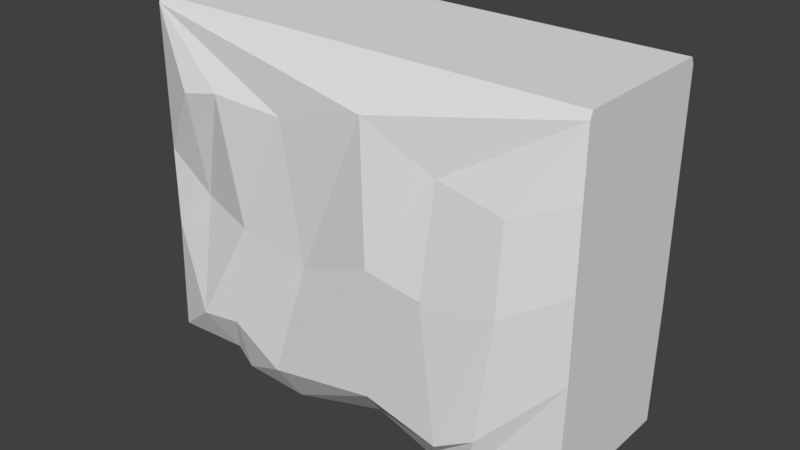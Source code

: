 # Source: Floor_Plains_Plane02.blend  (saved by Blender 2.78.0; exported with 4.5.12 LTS)
import bpy
from mathutils import Matrix  # noqa: F401  (used for matrix-valued properties, if any)

bpy.ops.wm.read_factory_settings(use_empty=True)
scene = bpy.context.scene
scene.name = 'Scene'

# ---- collections
col_collection_1 = bpy.data.collections.new('Collection 1'); scene.collection.children.link(col_collection_1)

# ---- world
world_world = bpy.data.worlds.new('World'); scene.world = world_world
world_world.color = (0.05088, 0.05088, 0.05088)
world_world.use_sun_shadow = False
world_world.sun_shadow_jitter_overblur = 0.0
world_world.cycles.sampling_method = 'MANUAL'

# ---- meshes
me_cube = bpy.data.meshes.new('Cube')
me_cube.from_pydata([(3.0, -1.007, 4.023), (3.0, 1.007, 4.023), (-3.0, -1.007, 3.959), (-3.0, 1.007, 3.959), (-2.369, -1.251, 3.938), (-1.85, -1.231, 4.046), (-0.8306, -1.187, 3.992), (0.4395, -1.263, 4.368), (1.398, -1.192, 3.895), (2.324, -1.31, 3.788), (-2.19, 1.222, 4.037), (-0.6877, 1.167, 3.829), (0.4635, 1.102, 4.399), (1.113, 1.138, 4.269), (1.611, 1.048, 3.676), (2.441, 1.203, 3.815), (-3.0, -1.007, 4.877), (3.0, -1.007, 4.879), (3.0, 1.007, 4.877), (3.0, -0.9655, 4.972), (-3.0, 0.9655, 4.972), (-3.0, 1.007, 4.878), (3.0, 0.9655, 4.972), (-3.0, -0.9655, 4.972), (3.0, 1.007, 3.035), (3.0, -1.007, 3.035), (-3.0, 1.007, 2.971), (-3.0, -1.007, 2.971), (2.255, -1.29, 2.604), (2.36, 1.121, 2.636), (-2.399, -0.9684, 2.473), (-1.518, -1.21, 2.382), (-0.526, -1.211, 2.163), (0.6144, -1.411, 2.649), (1.395, -1.431, 2.555), (-2.194, 1.252, 2.661), (-0.8889, 1.161, 2.31), (0.2017, 1.141, 2.505), (0.9044, 1.181, 2.787), (1.531, 1.284, 2.269), (3.0, 1.008, 1.976), (3.0, -1.006, 1.976), (-3.0, 1.008, 1.913), (-3.0, -1.006, 1.913), (1.998, -1.225, 0.9017), (2.299, 1.125, 1.158), (-2.312, -1.29, 0.9063), (-1.731, -1.267, 0.9796), (-0.9489, -1.341, 0.6246), (0.5783, -1.365, 0.9383), (1.522, -1.309, 0.6518), (-2.14, 1.06, 0.8744), (-0.9176, 1.26, 0.9869), (0.4171, 1.23, 1.087), (0.9686, 1.117, 0.8714), (1.417, 1.137, 0.9511), (3.0, 0.9614, 0.4247), (3.0, -1.052, 0.4247), (-3.0, 0.9614, 0.3612), (-3.0, -1.052, 0.3612), (1.799, -1.104, 0.199), (1.811, 0.8635, 0.3392), (-2.013, -1.01, 0.3695), (-1.729, -1.071, 0.204), (-0.8762, -1.004, 0.09395), (0.3747, -0.9011, 0.3931), (1.232, -1.015, 0.2379), (-1.664, 0.9184, 0.3679), (-0.8802, 0.9358, -0.01666), (0.2522, 0.9356, 0.22), (0.7392, 0.8532, 0.3974), (1.182, 0.7855, 0.2611)], [], [(0, 9, 28, 25), (16, 2, 4), (12, 21, 18), (5, 16, 4), (9, 8, 34, 28), (2, 3, 26, 27), (8, 7, 33, 34), (14, 15, 29, 39), (1, 0, 25, 24), (7, 6, 32, 33), (2, 21, 3), (9, 17, 8), (17, 7, 8), (7, 16, 6), (16, 5, 6), (0, 17, 9), (18, 0, 1), (1, 15, 18), (21, 10, 3), (13, 14, 39, 38), (15, 14, 18), (18, 14, 13), (18, 13, 12), (12, 11, 21), (21, 11, 10), (6, 5, 31, 32), (12, 13, 38, 37), (5, 4, 30, 31), (11, 12, 37, 36), (4, 2, 27, 30), (10, 11, 36, 35), (2, 16, 21), (7, 17, 16), (18, 17, 0), (19, 18, 22), (16, 20, 21), (21, 22, 18), (17, 23, 16), (20, 23, 22), (22, 23, 19), (19, 17, 18), (16, 23, 20), (21, 20, 22), (17, 19, 23), (26, 35, 51, 42), (25, 28, 44, 41), (28, 34, 50, 44), (27, 26, 42, 43), (34, 33, 49, 50), (39, 29, 45, 55), (24, 25, 41, 40), (33, 32, 48, 49), (38, 39, 55, 54), (32, 31, 47, 48), (37, 38, 54, 53), (31, 30, 46, 47), (36, 37, 53, 52), (30, 27, 43, 46), (3, 10, 35, 26), (15, 1, 24, 29), (55, 45, 61, 71), (40, 41, 57, 56), (49, 48, 64, 65), (54, 55, 71, 70), (48, 47, 63, 64), (53, 54, 70, 69), (47, 46, 62, 63), (52, 53, 69, 68), (46, 43, 59, 62), (51, 52, 68, 67), (45, 40, 56, 61), (42, 51, 67, 58), (41, 44, 60, 57), (44, 50, 66, 60), (29, 24, 40, 45), (35, 36, 52, 51), (62, 58, 67), (57, 61, 56), (60, 71, 61), (66, 70, 71), (65, 69, 70), (65, 68, 69), (63, 67, 68), (62, 59, 58), (57, 60, 61), (60, 66, 71), (66, 65, 70), (65, 64, 68), (64, 63, 68), (63, 62, 67), (50, 49, 65, 66), (43, 42, 58, 59)])
_uv = me_cube.uv_layers.new(name='UVMap')
_uv.uv.foreach_set('vector', [0.2501, 0.03779, 0.2405, 0.02758, 0.2405, 0.02758, 0.2501, 0.03779, 0.1797, 0.1788, 0.1817, 0.0335, 0.1896, 0.02635, 0.3034, 0.03922, 0.2657, 0.1782, 0.3335, 0.1782, 0.1934, 0.02775, 0.1797, 0.1788, 0.1896, 0.02635, 0.2405, 0.02758, 0.2325, 0.01979, 0.2325, 0.01979, 0.2405, 0.02758, 0.3244, 0.02485, 0.2706, 0.02485, 0.2706, 0.02485, 0.3244, 0.02485, 0.2325, 0.01979, 0.2218, 0.03216, 0.2218, 0.03216, 0.2325, 0.01979, 0.3156, 0.02835, 0.3244, 0.03515, 0.3244, 0.03515, 0.3156, 0.02835, 0.2461, 0.02057, 0.1892, 0.02057, 0.1892, 0.02057, 0.2461, 0.02057, 0.2218, 0.03216, 0.2052, 0.01263, 0.2052, 0.01263, 0.2218, 0.03216, 0.3244, 0.02485, 0.2706, 0.1811, 0.2706, 0.02485, 0.2405, 0.02758, 0.2514, 0.1789, 0.2325, 0.01979, 0.2514, 0.1789, 0.2218, 0.03216, 0.2325, 0.01979, 0.2218, 0.03216, 0.1797, 0.1788, 0.2052, 0.01263, 0.1797, 0.1788, 0.1934, 0.02775, 0.2052, 0.01263, 0.2501, 0.03779, 0.2514, 0.1789, 0.2405, 0.02758, 0.2461, 0.1808, 0.1892, 0.02057, 0.2461, 0.02057, 0.3322, 0.0453, 0.3244, 0.03515, 0.3335, 0.1782, 0.2657, 0.1782, 0.2782, 0.03546, 0.2678, 0.04126, 0.3095, 0.03868, 0.3156, 0.02835, 0.3156, 0.02835, 0.3095, 0.03868, 0.3244, 0.03515, 0.3156, 0.02835, 0.3335, 0.1782, 0.3335, 0.1782, 0.3156, 0.02835, 0.3095, 0.03868, 0.3335, 0.1782, 0.3095, 0.03868, 0.3034, 0.03922, 0.3034, 0.03922, 0.2897, 0.02124, 0.2657, 0.1782, 0.2657, 0.1782, 0.2897, 0.02124, 0.2782, 0.03546, 0.2052, 0.01263, 0.1934, 0.02775, 0.1934, 0.02775, 0.2052, 0.01263, 0.3034, 0.03922, 0.3095, 0.03868, 0.3095, 0.03868, 0.3034, 0.03922, 0.1934, 0.02775, 0.1896, 0.02635, 0.1896, 0.02635, 0.1934, 0.02775, 0.2897, 0.02124, 0.3034, 0.03922, 0.3034, 0.03922, 0.2897, 0.02124, 0.1896, 0.02635, 0.1817, 0.0335, 0.1817, 0.0335, 0.1896, 0.02635, 0.2782, 0.03546, 0.2897, 0.02124, 0.2897, 0.02124, 0.2782, 0.03546, 0.3244, 0.02485, 0.3244, 0.1811, 0.2706, 0.1811, 0.2218, 0.03216, 0.2514, 0.1789, 0.1797, 0.1788, 0.2461, 0.1808, 0.1892, 0.1809, 0.1892, 0.02057, 0.2925, 0.6867, 0.268, 0.7232, 0.2657, 0.7189, 0.2007, 0.7204, 0.2251, 0.6839, 0.2298, 0.6853, 0.2298, 0.6853, 0.2229, 0.5052, 0.2276, 0.5037, 0.2972, 0.6882, 0.291, 0.5081, 0.2957, 0.5065, 0.1353, 0.7276, 0.03089, 0.7276, 0.1353, 0.4905, 0.1353, 0.4905, 0.03089, 0.7276, 0.03089, 0.4905, 0.2925, 0.6867, 0.2972, 0.6882, 0.268, 0.7232, 0.2007, 0.7204, 0.1985, 0.7161, 0.2251, 0.6839, 0.2298, 0.6853, 0.2251, 0.6839, 0.2229, 0.5052, 0.2972, 0.6882, 0.2925, 0.6867, 0.291, 0.5081, 0.2678, 0.04126, 0.2782, 0.03546, 0.2782, 0.03546, 0.2678, 0.04126, 0.2501, 0.03779, 0.2405, 0.02758, 0.2405, 0.02758, 0.2501, 0.03779, 0.2405, 0.02758, 0.2325, 0.01979, 0.2325, 0.01979, 0.2405, 0.02758, 0.3244, 0.02485, 0.2706, 0.02485, 0.2706, 0.02485, 0.3244, 0.02485, 0.2325, 0.01979, 0.2218, 0.03216, 0.2218, 0.03216, 0.2325, 0.01979, 0.3156, 0.02835, 0.3244, 0.03515, 0.3244, 0.03515, 0.3156, 0.02835, 0.2461, 0.02057, 0.1892, 0.02057, 0.1892, 0.02057, 0.2461, 0.02057, 0.2218, 0.03216, 0.2052, 0.01263, 0.2052, 0.01263, 0.2218, 0.03216, 0.3095, 0.03868, 0.3156, 0.02835, 0.3156, 0.02835, 0.3095, 0.03868, 0.2052, 0.01263, 0.1934, 0.02775, 0.1934, 0.02775, 0.2052, 0.01263, 0.3034, 0.03922, 0.3095, 0.03868, 0.3095, 0.03868, 0.3034, 0.03922, 0.1934, 0.02775, 0.1896, 0.02635, 0.1896, 0.02635, 0.1934, 0.02775, 0.2897, 0.02124, 0.3034, 0.03922, 0.3034, 0.03922, 0.2897, 0.02124, 0.1896, 0.02635, 0.1817, 0.0335, 0.1817, 0.0335, 0.1896, 0.02635, 0.2678, 0.04126, 0.2782, 0.03546, 0.2782, 0.03546, 0.2678, 0.04126, 0.3244, 0.03515, 0.3322, 0.0453, 0.3322, 0.0453, 0.3244, 0.03515, 0.3156, 0.02835, 0.3244, 0.03515, 0.3244, 0.03515, 0.3156, 0.02835, 0.2461, 0.02057, 0.1892, 0.02057, 0.1892, 0.02057, 0.2461, 0.02057, 0.2218, 0.03216, 0.2052, 0.01263, 0.2052, 0.01263, 0.2218, 0.03216, 0.3095, 0.03868, 0.3156, 0.02835, 0.3156, 0.02835, 0.3095, 0.03868, 0.2052, 0.01263, 0.1934, 0.02775, 0.1934, 0.02775, 0.2052, 0.01263, 0.3034, 0.03922, 0.3095, 0.03868, 0.3095, 0.03868, 0.3034, 0.03922, 0.1934, 0.02775, 0.1896, 0.02635, 0.1896, 0.02635, 0.1934, 0.02775, 0.2897, 0.02124, 0.3034, 0.03922, 0.3034, 0.03922, 0.2897, 0.02124, 0.1896, 0.02635, 0.1817, 0.0335, 0.1817, 0.0335, 0.1896, 0.02635, 0.2782, 0.03546, 0.2897, 0.02124, 0.2897, 0.02124, 0.2782, 0.03546, 0.3244, 0.03515, 0.3322, 0.0453, 0.3322, 0.0453, 0.3244, 0.03515, 0.2678, 0.04126, 0.2782, 0.03546, 0.2782, 0.03546, 0.2678, 0.04126, 0.2501, 0.03779, 0.2405, 0.02758, 0.2405, 0.02758, 0.2501, 0.03779, 0.2405, 0.02758, 0.2325, 0.01979, 0.2325, 0.01979, 0.2405, 0.02758, 0.3244, 0.03515, 0.3322, 0.0453, 0.3322, 0.0453, 0.3244, 0.03515, 0.2782, 0.03546, 0.2897, 0.02124, 0.2897, 0.02124, 0.2782, 0.03546, 0.5713, 0.4454, 0.5311, 0.4693, 0.5311, 0.4362, 0.5713, 0.2621, 0.5311, 0.2872, 0.5311, 0.2621, 0.5713, 0.2913, 0.5311, 0.3154, 0.5311, 0.2872, 0.5713, 0.3154, 0.5311, 0.3351, 0.5311, 0.3154, 0.5713, 0.3481, 0.5311, 0.3548, 0.5311, 0.3351, 0.5713, 0.3481, 0.5311, 0.3982, 0.5311, 0.3548, 0.5713, 0.4326, 0.5311, 0.4362, 0.5311, 0.3982, 0.5713, 0.4454, 0.5713, 0.4693, 0.5311, 0.4693, 0.5713, 0.2621, 0.5713, 0.2913, 0.5311, 0.2872, 0.5713, 0.2913, 0.5713, 0.3154, 0.5311, 0.3154, 0.5713, 0.3154, 0.5713, 0.3481, 0.5311, 0.3351, 0.5713, 0.3481, 0.5713, 0.3982, 0.5311, 0.3982, 0.5713, 0.3982, 0.5713, 0.4326, 0.5311, 0.3982, 0.5713, 0.4326, 0.5713, 0.4454, 0.5311, 0.4362, 0.2325, 0.01979, 0.2218, 0.03216, 0.2218, 0.03216, 0.2325, 0.01979, 0.3244, 0.02485, 0.2706, 0.02485, 0.2706, 0.02485, 0.3244, 0.02485])
me_cube.use_remesh_preserve_volume = False
me_cube.use_remesh_preserve_attributes = False
me_cube.use_mirror_vertex_groups = False
me_cube.use_paint_bone_selection = False
me_cube.use_paint_mask = True
me_cube.update()

# ---- objects
ob_cube = bpy.data.objects.new('Cube', me_cube)

# ---- transforms, parenting, visibility, modifiers, constraints
ob_cube.location = (0.0, 0.0, 0.0)
ob_cube.lineart.crease_threshold = 0.0

# ---- collection membership
col_collection_1.objects.link(ob_cube)

# ---- scene / render settings (as saved in the file)
scene.frame_start = 1; scene.frame_end = 250; scene.frame_set(1)
scene.render.engine = 'BLENDER_EEVEE_NEXT'
scene.render.resolution_percentage = 50
scene.render.dither_intensity = 0.0
scene.cycles.use_denoising = False
scene.cycles.samples = 128
scene.cycles.sampling_pattern = 'TABULATED_SOBOL'
scene.cycles.light_sampling_threshold = 0.0
scene.cycles.use_adaptive_sampling = False
scene.cycles.use_light_tree = False
scene.cycles.blur_glossy = 0.0
scene.cycles.sample_clamp_indirect = 0.0
scene.view_settings.view_transform = 'Standard'
bpy.context.view_layer.update()

# ---- added for rendering (the .blend has no active camera and no usable light): camera, sun
cam_auto = bpy.data.cameras.new('AutoCamera')
cam_auto.lens = 50.0
cam_auto.sensor_width = 36.0
cam_auto.clip_end = 1000.0
ob_auto_camera = bpy.data.objects.new('AutoCamera', cam_auto)
scene.collection.objects.link(ob_auto_camera)
ob_auto_camera.location = (7.64452, -9.24687, 8.5935)
ob_auto_camera.rotation_euler = (1.09748, -7.21219e-08, 0.694738)
scene.camera = ob_auto_camera
light_auto_sun = bpy.data.lights.new('AutoSun', 'SUN')
light_auto_sun.energy = 3.0
light_auto_sun.angle = 0.0523599
ob_auto_sun = bpy.data.objects.new('AutoSun', light_auto_sun)
scene.collection.objects.link(ob_auto_sun)
ob_auto_sun.rotation_euler = (0.872665, 0.174533, 0.523599)
bpy.context.view_layer.update()
